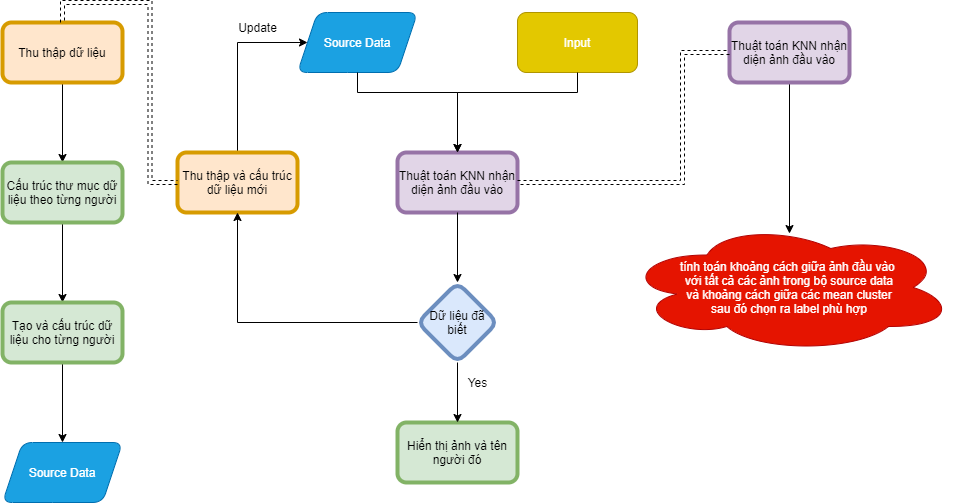

The diagram above was exported from draw.io. Its source (the exported page's mxGraphModel, read from the mxfile embedded in the PNG):
<mxGraphModel dx="2848" dy="1124" grid="1" gridSize="10" guides="1" tooltips="1" connect="1" arrows="1" fold="1" page="1" pageScale="1" pageWidth="827" pageHeight="1169" math="0" shadow="0">
  <root>
    <mxCell id="WIyWlLk6GJQsqaUBKTNV-0" />
    <mxCell id="WIyWlLk6GJQsqaUBKTNV-1" parent="WIyWlLk6GJQsqaUBKTNV-0" />
    <mxCell id="dcC8ncDTW3uee_s1Jx6C-31" value="" style="edgeStyle=orthogonalEdgeStyle;rounded=0;orthogonalLoop=1;jettySize=auto;html=1;" parent="WIyWlLk6GJQsqaUBKTNV-1" source="dcC8ncDTW3uee_s1Jx6C-29" target="dcC8ncDTW3uee_s1Jx6C-30" edge="1">
      <mxGeometry relative="1" as="geometry" />
    </mxCell>
    <mxCell id="dcC8ncDTW3uee_s1Jx6C-29" value="Thu thập dữ liệu" style="rounded=1;whiteSpace=wrap;html=1;fillColor=#ffe6cc;strokeColor=#d79b00;strokeWidth=4;" parent="WIyWlLk6GJQsqaUBKTNV-1" vertex="1">
      <mxGeometry x="-20" y="50" width="120" height="60" as="geometry" />
    </mxCell>
    <mxCell id="dcC8ncDTW3uee_s1Jx6C-33" value="" style="edgeStyle=orthogonalEdgeStyle;rounded=0;orthogonalLoop=1;jettySize=auto;html=1;" parent="WIyWlLk6GJQsqaUBKTNV-1" source="dcC8ncDTW3uee_s1Jx6C-30" target="dcC8ncDTW3uee_s1Jx6C-32" edge="1">
      <mxGeometry relative="1" as="geometry" />
    </mxCell>
    <mxCell id="dcC8ncDTW3uee_s1Jx6C-30" value="Cấu trúc thư mục dữ liệu theo từng người" style="whiteSpace=wrap;html=1;rounded=1;fillColor=#d5e8d4;strokeColor=#82b366;strokeWidth=4;" parent="WIyWlLk6GJQsqaUBKTNV-1" vertex="1">
      <mxGeometry x="-20" y="190" width="120" height="60" as="geometry" />
    </mxCell>
    <mxCell id="dcC8ncDTW3uee_s1Jx6C-37" value="" style="edgeStyle=orthogonalEdgeStyle;rounded=0;orthogonalLoop=1;jettySize=auto;html=1;" parent="WIyWlLk6GJQsqaUBKTNV-1" source="dcC8ncDTW3uee_s1Jx6C-32" target="dcC8ncDTW3uee_s1Jx6C-36" edge="1">
      <mxGeometry relative="1" as="geometry" />
    </mxCell>
    <mxCell id="dcC8ncDTW3uee_s1Jx6C-32" value="Tạo và cấu trúc dữ liệu cho từng người" style="whiteSpace=wrap;html=1;rounded=1;fillColor=#d5e8d4;strokeColor=#82b366;strokeWidth=4;" parent="WIyWlLk6GJQsqaUBKTNV-1" vertex="1">
      <mxGeometry x="-20" y="330" width="120" height="60" as="geometry" />
    </mxCell>
    <mxCell id="dcC8ncDTW3uee_s1Jx6C-36" value="Source Data" style="shape=parallelogram;perimeter=parallelogramPerimeter;whiteSpace=wrap;html=1;fixedSize=1;rounded=1;size=20;fillColor=#1ba1e2;strokeColor=#006EAF;fontColor=#ffffff;" parent="WIyWlLk6GJQsqaUBKTNV-1" vertex="1">
      <mxGeometry x="-20" y="470" width="120" height="60" as="geometry" />
    </mxCell>
    <mxCell id="dcC8ncDTW3uee_s1Jx6C-42" value="" style="edgeStyle=orthogonalEdgeStyle;rounded=0;orthogonalLoop=1;jettySize=auto;html=1;entryX=0.5;entryY=0.085;entryDx=0;entryDy=0;entryPerimeter=0;" parent="WIyWlLk6GJQsqaUBKTNV-1" source="dcC8ncDTW3uee_s1Jx6C-38" target="dcC8ncDTW3uee_s1Jx6C-41" edge="1">
      <mxGeometry relative="1" as="geometry">
        <mxPoint x="660" y="490" as="targetPoint" />
      </mxGeometry>
    </mxCell>
    <mxCell id="dcC8ncDTW3uee_s1Jx6C-38" value="Thuật toán KNN nhận diện ảnh đầu vào" style="whiteSpace=wrap;html=1;rounded=1;fillColor=#e1d5e7;strokeColor=#9673a6;strokeWidth=4;" parent="WIyWlLk6GJQsqaUBKTNV-1" vertex="1">
      <mxGeometry x="707" y="50" width="120" height="60" as="geometry" />
    </mxCell>
    <mxCell id="dcC8ncDTW3uee_s1Jx6C-41" value="tính toán khoảng cách giữa ảnh đầu vào &lt;br&gt;với tất cả các ảnh trong bộ source data&lt;br&gt;&amp;nbsp;và khoảng cách giữa các mean cluster &lt;br&gt;sau đó chọn ra label phù hợp" style="ellipse;shape=cloud;whiteSpace=wrap;html=1;rounded=1;fillColor=#e51400;strokeColor=#B20000;fontColor=#ffffff;" parent="WIyWlLk6GJQsqaUBKTNV-1" vertex="1">
      <mxGeometry x="602" y="250" width="330" height="130" as="geometry" />
    </mxCell>
    <mxCell id="dcC8ncDTW3uee_s1Jx6C-43" value="" style="group" parent="WIyWlLk6GJQsqaUBKTNV-1" vertex="1" connectable="0">
      <mxGeometry x="155" y="40" width="460" height="470" as="geometry" />
    </mxCell>
    <mxCell id="dcC8ncDTW3uee_s1Jx6C-9" value="Input" style="rounded=1;whiteSpace=wrap;html=1;fillColor=#e3c800;strokeColor=#B09500;fontColor=#ffffff;" parent="dcC8ncDTW3uee_s1Jx6C-43" vertex="1">
      <mxGeometry x="340" width="120" height="60" as="geometry" />
    </mxCell>
    <mxCell id="dcC8ncDTW3uee_s1Jx6C-10" value="Thuật toán KNN nhận diện ảnh đầu vào" style="whiteSpace=wrap;html=1;rounded=1;fillColor=#e1d5e7;strokeColor=#9673a6;strokeWidth=4;" parent="dcC8ncDTW3uee_s1Jx6C-43" vertex="1">
      <mxGeometry x="220" y="140" width="120" height="60" as="geometry" />
    </mxCell>
    <mxCell id="dcC8ncDTW3uee_s1Jx6C-11" value="" style="edgeStyle=orthogonalEdgeStyle;rounded=0;orthogonalLoop=1;jettySize=auto;html=1;" parent="dcC8ncDTW3uee_s1Jx6C-43" source="dcC8ncDTW3uee_s1Jx6C-9" target="dcC8ncDTW3uee_s1Jx6C-10" edge="1">
      <mxGeometry relative="1" as="geometry">
        <Array as="points">
          <mxPoint x="400" y="80" />
          <mxPoint x="280" y="80" />
        </Array>
      </mxGeometry>
    </mxCell>
    <mxCell id="dcC8ncDTW3uee_s1Jx6C-15" value="Dữ liệu đã biết" style="rhombus;whiteSpace=wrap;html=1;rounded=1;fillColor=#dae8fc;strokeColor=#6c8ebf;strokeWidth=4;" parent="dcC8ncDTW3uee_s1Jx6C-43" vertex="1">
      <mxGeometry x="240" y="270" width="80" height="80" as="geometry" />
    </mxCell>
    <mxCell id="dcC8ncDTW3uee_s1Jx6C-16" value="" style="edgeStyle=orthogonalEdgeStyle;rounded=0;orthogonalLoop=1;jettySize=auto;html=1;" parent="dcC8ncDTW3uee_s1Jx6C-43" source="dcC8ncDTW3uee_s1Jx6C-10" target="dcC8ncDTW3uee_s1Jx6C-15" edge="1">
      <mxGeometry relative="1" as="geometry" />
    </mxCell>
    <mxCell id="dcC8ncDTW3uee_s1Jx6C-17" value="Hiển thị ảnh và tên người đó" style="whiteSpace=wrap;html=1;rounded=1;fillColor=#d5e8d4;strokeColor=#82b366;strokeWidth=4;" parent="dcC8ncDTW3uee_s1Jx6C-43" vertex="1">
      <mxGeometry x="220" y="410" width="120" height="60" as="geometry" />
    </mxCell>
    <mxCell id="dcC8ncDTW3uee_s1Jx6C-18" value="" style="edgeStyle=orthogonalEdgeStyle;rounded=0;orthogonalLoop=1;jettySize=auto;html=1;" parent="dcC8ncDTW3uee_s1Jx6C-43" source="dcC8ncDTW3uee_s1Jx6C-15" target="dcC8ncDTW3uee_s1Jx6C-17" edge="1">
      <mxGeometry relative="1" as="geometry" />
    </mxCell>
    <mxCell id="dcC8ncDTW3uee_s1Jx6C-19" value="&lt;span&gt;Source Data&lt;/span&gt;" style="shape=parallelogram;perimeter=parallelogramPerimeter;whiteSpace=wrap;html=1;fixedSize=1;fillColor=#1ba1e2;strokeColor=#006EAF;fontColor=#ffffff;rounded=1;" parent="dcC8ncDTW3uee_s1Jx6C-43" vertex="1">
      <mxGeometry x="120" width="120" height="60" as="geometry" />
    </mxCell>
    <mxCell id="dcC8ncDTW3uee_s1Jx6C-12" style="edgeStyle=orthogonalEdgeStyle;rounded=0;orthogonalLoop=1;jettySize=auto;html=1;entryX=0.5;entryY=0;entryDx=0;entryDy=0;exitX=0.5;exitY=1;exitDx=0;exitDy=0;" parent="dcC8ncDTW3uee_s1Jx6C-43" source="dcC8ncDTW3uee_s1Jx6C-19" target="dcC8ncDTW3uee_s1Jx6C-10" edge="1">
      <mxGeometry relative="1" as="geometry">
        <mxPoint x="180" y="60" as="sourcePoint" />
        <Array as="points">
          <mxPoint x="180" y="80" />
          <mxPoint x="280" y="80" />
        </Array>
      </mxGeometry>
    </mxCell>
    <mxCell id="dcC8ncDTW3uee_s1Jx6C-20" value="Yes" style="text;html=1;align=center;verticalAlign=middle;resizable=0;points=[];autosize=1;" parent="dcC8ncDTW3uee_s1Jx6C-43" vertex="1">
      <mxGeometry x="280" y="360" width="40" height="20" as="geometry" />
    </mxCell>
    <mxCell id="dcC8ncDTW3uee_s1Jx6C-26" style="edgeStyle=orthogonalEdgeStyle;rounded=0;orthogonalLoop=1;jettySize=auto;html=1;entryX=0;entryY=0.5;entryDx=0;entryDy=0;" parent="dcC8ncDTW3uee_s1Jx6C-43" source="dcC8ncDTW3uee_s1Jx6C-21" target="dcC8ncDTW3uee_s1Jx6C-19" edge="1">
      <mxGeometry relative="1" as="geometry">
        <Array as="points">
          <mxPoint x="60" y="30" />
        </Array>
      </mxGeometry>
    </mxCell>
    <mxCell id="dcC8ncDTW3uee_s1Jx6C-21" value="Thu thập và cấu trúc dữ liệu mới" style="whiteSpace=wrap;html=1;rounded=1;fillColor=#ffe6cc;strokeColor=#d79b00;strokeWidth=4;" parent="dcC8ncDTW3uee_s1Jx6C-43" vertex="1">
      <mxGeometry y="140" width="120" height="60" as="geometry" />
    </mxCell>
    <mxCell id="dcC8ncDTW3uee_s1Jx6C-22" value="" style="edgeStyle=orthogonalEdgeStyle;rounded=0;orthogonalLoop=1;jettySize=auto;html=1;" parent="dcC8ncDTW3uee_s1Jx6C-43" source="dcC8ncDTW3uee_s1Jx6C-15" target="dcC8ncDTW3uee_s1Jx6C-21" edge="1">
      <mxGeometry relative="1" as="geometry" />
    </mxCell>
    <mxCell id="dcC8ncDTW3uee_s1Jx6C-27" value="Update" style="text;html=1;align=center;verticalAlign=middle;resizable=0;points=[];autosize=1;" parent="dcC8ncDTW3uee_s1Jx6C-43" vertex="1">
      <mxGeometry x="55" y="5" width="50" height="20" as="geometry" />
    </mxCell>
    <mxCell id="GT5DVeENsGtYcW0r19te-0" style="edgeStyle=orthogonalEdgeStyle;rounded=0;orthogonalLoop=1;jettySize=auto;html=1;dashed=1;shape=link;" edge="1" parent="WIyWlLk6GJQsqaUBKTNV-1" source="dcC8ncDTW3uee_s1Jx6C-10" target="dcC8ncDTW3uee_s1Jx6C-38">
      <mxGeometry relative="1" as="geometry">
        <Array as="points">
          <mxPoint x="660" y="210" />
        </Array>
      </mxGeometry>
    </mxCell>
    <mxCell id="GT5DVeENsGtYcW0r19te-2" style="edgeStyle=orthogonalEdgeStyle;shape=link;rounded=0;orthogonalLoop=1;jettySize=auto;html=1;entryX=0.5;entryY=0;entryDx=0;entryDy=0;dashed=1;" edge="1" parent="WIyWlLk6GJQsqaUBKTNV-1" source="dcC8ncDTW3uee_s1Jx6C-21" target="dcC8ncDTW3uee_s1Jx6C-29">
      <mxGeometry relative="1" as="geometry" />
    </mxCell>
  </root>
</mxGraphModel>